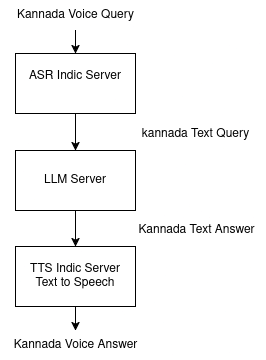

The diagram above was exported from draw.io. Its source (the exported page's mxGraphModel, read from the mxfile embedded in the PNG):
<mxGraphModel dx="1364" dy="795" grid="1" gridSize="10" guides="1" tooltips="1" connect="1" arrows="1" fold="1" page="1" pageScale="1" pageWidth="850" pageHeight="1100" math="0" shadow="0">
  <root>
    <mxCell id="0" />
    <mxCell id="1" parent="0" />
    <mxCell id="7NWk5v_2v0UnBuUJUOe5-3" value="" style="edgeStyle=orthogonalEdgeStyle;rounded=0;orthogonalLoop=1;jettySize=auto;html=1;" parent="1" source="7NWk5v_2v0UnBuUJUOe5-1" target="7NWk5v_2v0UnBuUJUOe5-2" edge="1">
      <mxGeometry relative="1" as="geometry" />
    </mxCell>
    <mxCell id="7NWk5v_2v0UnBuUJUOe5-1" value="Kannada Voice Query" style="text;html=1;align=center;verticalAlign=middle;resizable=0;points=[];autosize=1;strokeColor=none;fillColor=none;" parent="1" vertex="1">
      <mxGeometry x="170" y="100" width="140" height="30" as="geometry" />
    </mxCell>
    <mxCell id="0TG9Rx1MB_WgbgwVpx9S-3" value="" style="edgeStyle=orthogonalEdgeStyle;rounded=0;orthogonalLoop=1;jettySize=auto;html=1;" edge="1" parent="1" source="7NWk5v_2v0UnBuUJUOe5-2" target="7NWk5v_2v0UnBuUJUOe5-10">
      <mxGeometry relative="1" as="geometry" />
    </mxCell>
    <mxCell id="7NWk5v_2v0UnBuUJUOe5-2" value="&lt;div&gt;ASR Indic Server&lt;/div&gt;&lt;div&gt;&lt;br&gt;&lt;/div&gt;" style="whiteSpace=wrap;html=1;" parent="1" vertex="1">
      <mxGeometry x="180" y="153" width="120" height="60" as="geometry" />
    </mxCell>
    <mxCell id="7NWk5v_2v0UnBuUJUOe5-9" value="kannada Text Query" style="text;html=1;align=center;verticalAlign=middle;resizable=0;points=[];autosize=1;strokeColor=none;fillColor=none;" parent="1" vertex="1">
      <mxGeometry x="295" y="219" width="130" height="30" as="geometry" />
    </mxCell>
    <mxCell id="0TG9Rx1MB_WgbgwVpx9S-2" value="" style="edgeStyle=orthogonalEdgeStyle;rounded=0;orthogonalLoop=1;jettySize=auto;html=1;" edge="1" parent="1" source="7NWk5v_2v0UnBuUJUOe5-10" target="7NWk5v_2v0UnBuUJUOe5-16">
      <mxGeometry relative="1" as="geometry" />
    </mxCell>
    <mxCell id="7NWk5v_2v0UnBuUJUOe5-10" value="LLM Server" style="whiteSpace=wrap;html=1;rounded=0;" parent="1" vertex="1">
      <mxGeometry x="180" y="250" width="120" height="60" as="geometry" />
    </mxCell>
    <mxCell id="7NWk5v_2v0UnBuUJUOe5-15" value="Kannada Text Answer" style="text;html=1;align=center;verticalAlign=middle;resizable=0;points=[];autosize=1;strokeColor=none;fillColor=none;" parent="1" vertex="1">
      <mxGeometry x="291" y="315" width="140" height="30" as="geometry" />
    </mxCell>
    <mxCell id="0TG9Rx1MB_WgbgwVpx9S-5" value="" style="edgeStyle=orthogonalEdgeStyle;rounded=0;orthogonalLoop=1;jettySize=auto;html=1;" edge="1" parent="1" source="7NWk5v_2v0UnBuUJUOe5-16" target="7NWk5v_2v0UnBuUJUOe5-19">
      <mxGeometry relative="1" as="geometry" />
    </mxCell>
    <mxCell id="7NWk5v_2v0UnBuUJUOe5-16" value="&lt;div&gt;TTS Indic Server&lt;/div&gt;&lt;div&gt;Text to Speech&lt;/div&gt;" style="whiteSpace=wrap;html=1;rounded=0;" parent="1" vertex="1">
      <mxGeometry x="180" y="346" width="120" height="60" as="geometry" />
    </mxCell>
    <mxCell id="7NWk5v_2v0UnBuUJUOe5-19" value="Kannada Voice Answer" style="text;html=1;align=center;verticalAlign=middle;resizable=0;points=[];autosize=1;strokeColor=none;fillColor=none;" parent="1" vertex="1">
      <mxGeometry x="165" y="430" width="150" height="30" as="geometry" />
    </mxCell>
  </root>
</mxGraphModel>